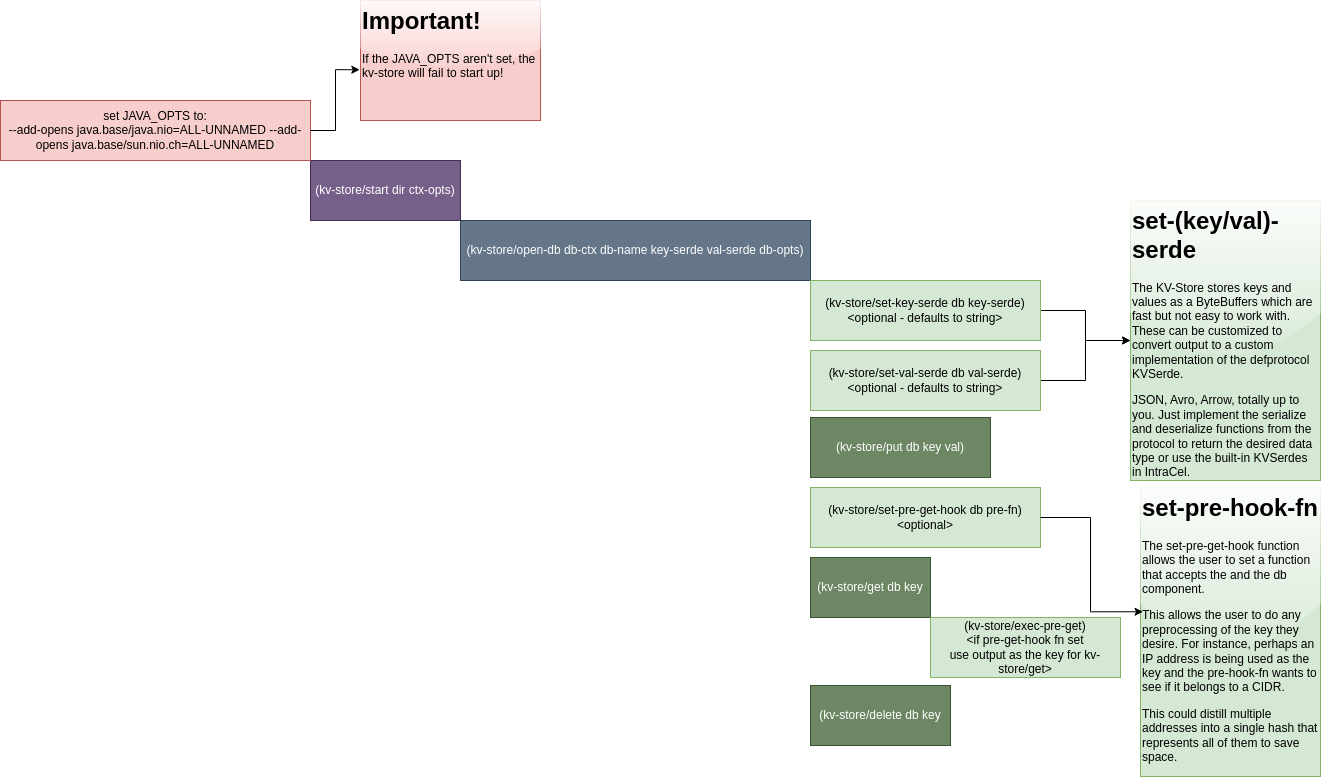

The diagram above was exported from draw.io. Its source (the exported page's mxGraphModel, read from the mxfile embedded in the PNG):
<mxGraphModel dx="1114" dy="1825" grid="1" gridSize="10" guides="1" tooltips="1" connect="1" arrows="1" fold="1" page="1" pageScale="1" pageWidth="850" pageHeight="1100" math="0" shadow="0">
  <root>
    <mxCell id="0" />
    <mxCell id="1" parent="0" />
    <mxCell id="fAg5fc2q9PFFwsIl9vwl-3" value="(kv-store/start dir ctx-opts)" style="rounded=0;whiteSpace=wrap;html=1;fillColor=#76608a;fontColor=#ffffff;strokeColor=#432D57;" parent="1" vertex="1">
      <mxGeometry x="380" y="120" width="150" height="60" as="geometry" />
    </mxCell>
    <mxCell id="fAg5fc2q9PFFwsIl9vwl-4" value="set JAVA_OPTS to:&lt;div&gt;--add-opens java.base/java.nio=ALL-UNNAMED --add-opens java.base/sun.nio.ch=ALL-UNNAMED&lt;br&gt;&lt;/div&gt;" style="rounded=0;whiteSpace=wrap;html=1;fillColor=#f8cecc;strokeColor=#b85450;" parent="1" vertex="1">
      <mxGeometry x="70" y="60" width="310" height="60" as="geometry" />
    </mxCell>
    <mxCell id="fAg5fc2q9PFFwsIl9vwl-5" value="(kv-store/open-db db-ctx db-name key-serde val-serde db-opts)" style="rounded=0;whiteSpace=wrap;html=1;fillColor=#647687;fontColor=#ffffff;strokeColor=#314354;" parent="1" vertex="1">
      <mxGeometry x="530" y="180" width="350" height="60" as="geometry" />
    </mxCell>
    <mxCell id="fAg5fc2q9PFFwsIl9vwl-6" value="(kv-store/put db key val)" style="rounded=0;whiteSpace=wrap;html=1;fillColor=#6d8764;fontColor=#ffffff;strokeColor=#3A5431;" parent="1" vertex="1">
      <mxGeometry x="880" y="377" width="180" height="60" as="geometry" />
    </mxCell>
    <mxCell id="fAg5fc2q9PFFwsIl9vwl-7" value="(kv-store/set-pre-get-hook db pre-fn)&lt;br&gt;&amp;lt;optional&amp;gt;" style="rounded=0;whiteSpace=wrap;html=1;fillColor=#d5e8d4;strokeColor=#82b366;" parent="1" vertex="1">
      <mxGeometry x="880" y="447" width="230" height="60" as="geometry" />
    </mxCell>
    <mxCell id="fAg5fc2q9PFFwsIl9vwl-8" value="(kv-store/get db key" style="rounded=0;whiteSpace=wrap;html=1;fillColor=#6d8764;fontColor=#ffffff;strokeColor=#3A5431;" parent="1" vertex="1">
      <mxGeometry x="880" y="517" width="120" height="60" as="geometry" />
    </mxCell>
    <mxCell id="fAg5fc2q9PFFwsIl9vwl-9" value="(kv-store/exec-pre-get)&lt;br&gt;&amp;lt;if pre-get-hook fn set&lt;br&gt;use output as the key for kv-store/get&amp;gt;" style="rounded=0;whiteSpace=wrap;html=1;fillColor=#d5e8d4;strokeColor=#82b366;" parent="1" vertex="1">
      <mxGeometry x="1000" y="577" width="190" height="60" as="geometry" />
    </mxCell>
    <mxCell id="fAg5fc2q9PFFwsIl9vwl-10" value="&lt;h1 style=&quot;margin-top: 0px;&quot;&gt;set-pre-hook-fn&lt;/h1&gt;&lt;p&gt;The set-pre-get-hook function allows the user to set a function that accepts the and the db component.&amp;nbsp;&lt;/p&gt;&lt;p&gt;This allows the user to do any preprocessing of the key they desire. For instance, perhaps an IP address is being used as the key and the pre-hook-fn wants to see if it belongs to a CIDR.&lt;/p&gt;&lt;p&gt;This could distill multiple addresses into a single hash that represents all of them to save space.&lt;/p&gt;" style="text;html=1;whiteSpace=wrap;overflow=hidden;rounded=0;glass=1;fillColor=#d5e8d4;strokeColor=#82b366;" parent="1" vertex="1">
      <mxGeometry x="1210" y="447" width="180" height="289" as="geometry" />
    </mxCell>
    <mxCell id="fAg5fc2q9PFFwsIl9vwl-11" style="edgeStyle=orthogonalEdgeStyle;rounded=0;orthogonalLoop=1;jettySize=auto;html=1;entryX=0.014;entryY=0.43;entryDx=0;entryDy=0;entryPerimeter=0;" parent="1" source="fAg5fc2q9PFFwsIl9vwl-7" target="fAg5fc2q9PFFwsIl9vwl-10" edge="1">
      <mxGeometry relative="1" as="geometry" />
    </mxCell>
    <mxCell id="fAg5fc2q9PFFwsIl9vwl-12" value="&lt;h1 style=&quot;margin-top: 0px;&quot;&gt;Important!&lt;/h1&gt;&lt;p&gt;If the JAVA_OPTS aren't set, the kv-store will fail to start up!&lt;/p&gt;" style="text;html=1;whiteSpace=wrap;overflow=hidden;rounded=0;fillColor=#f8cecc;strokeColor=#b85450;glass=1;" parent="1" vertex="1">
      <mxGeometry x="430" y="-40" width="180" height="120" as="geometry" />
    </mxCell>
    <mxCell id="fAg5fc2q9PFFwsIl9vwl-13" style="edgeStyle=orthogonalEdgeStyle;rounded=0;orthogonalLoop=1;jettySize=auto;html=1;entryX=-0.004;entryY=0.577;entryDx=0;entryDy=0;entryPerimeter=0;" parent="1" source="fAg5fc2q9PFFwsIl9vwl-4" target="fAg5fc2q9PFFwsIl9vwl-12" edge="1">
      <mxGeometry relative="1" as="geometry" />
    </mxCell>
    <mxCell id="GHuxgc0jcfwjU8vEZa1Y-4" style="edgeStyle=orthogonalEdgeStyle;rounded=0;orthogonalLoop=1;jettySize=auto;html=1;entryX=0;entryY=0.5;entryDx=0;entryDy=0;" parent="1" source="GHuxgc0jcfwjU8vEZa1Y-1" target="GHuxgc0jcfwjU8vEZa1Y-2" edge="1">
      <mxGeometry relative="1" as="geometry" />
    </mxCell>
    <mxCell id="GHuxgc0jcfwjU8vEZa1Y-1" value="(kv-store/set-key-serde db key-serde)&lt;br&gt;&amp;lt;optional - defaults to string&amp;gt;" style="rounded=0;whiteSpace=wrap;html=1;fillColor=#d5e8d4;strokeColor=#82b366;" parent="1" vertex="1">
      <mxGeometry x="880" y="240" width="230" height="60" as="geometry" />
    </mxCell>
    <mxCell id="GHuxgc0jcfwjU8vEZa1Y-2" value="&lt;h1 style=&quot;margin-top: 0px;&quot;&gt;set-(key/val)-serde&lt;/h1&gt;&lt;p&gt;The KV-Store stores keys and values as a ByteBuffers which are fast but not easy to work with. These can be customized to convert output to a custom implementation of the defprotocol KVSerde.&lt;/p&gt;&lt;p&gt;JSON, Avro, Arrow, totally up to you. Just implement the serialize and deserialize functions from the protocol to return the desired data type or use the built-in KVSerdes in IntraCel.&lt;/p&gt;" style="text;html=1;whiteSpace=wrap;overflow=hidden;rounded=0;fillColor=#d5e8d4;strokeColor=#82b366;glass=1;" parent="1" vertex="1">
      <mxGeometry x="1200" y="160" width="190" height="280" as="geometry" />
    </mxCell>
    <mxCell id="GHuxgc0jcfwjU8vEZa1Y-5" style="edgeStyle=orthogonalEdgeStyle;rounded=0;orthogonalLoop=1;jettySize=auto;html=1;" parent="1" source="GHuxgc0jcfwjU8vEZa1Y-3" target="GHuxgc0jcfwjU8vEZa1Y-2" edge="1">
      <mxGeometry relative="1" as="geometry" />
    </mxCell>
    <mxCell id="GHuxgc0jcfwjU8vEZa1Y-3" value="(kv-store/set-val-serde db val-serde)&lt;br&gt;&amp;lt;optional - defaults to string&amp;gt;" style="rounded=0;whiteSpace=wrap;html=1;fillColor=#d5e8d4;strokeColor=#82b366;" parent="1" vertex="1">
      <mxGeometry x="880" y="310" width="230" height="60" as="geometry" />
    </mxCell>
    <mxCell id="Ujb1NnF9qX_84pnPX4YR-1" value="(kv-store/delete db key" style="rounded=0;whiteSpace=wrap;html=1;fillColor=#6d8764;fontColor=#ffffff;strokeColor=#3A5431;" parent="1" vertex="1">
      <mxGeometry x="880" y="645" width="140" height="60" as="geometry" />
    </mxCell>
  </root>
</mxGraphModel>